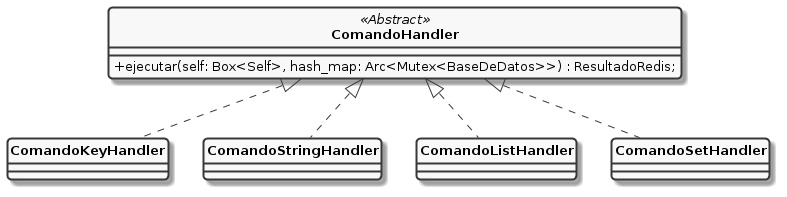

The diagram above was rendered by PlantUML. Its source (embedded in the PNG):
@startuml
hide circle
skinparam classAttributeIconSize 0
skinparam classNameBold true
skinparam monochrome true
skinparam roundCorner 8
skinparam defaultFontSize 13
skinparam classFontStyle Bold
skinparam defaultFontName Impact

class ComandoHandler ##[bold] {
    +ejecutar(self: Box<Self>, hash_map: Arc<Mutex<BaseDeDatos>>) : ResultadoRedis;
}

class ComandoKeyHandler ##[bold] {}
class ComandoStringHandler ##[bold] {}
class ComandoListHandler ##[bold] {}
class ComandoSetHandler ##[bold] {}

ComandoHandler <<Abstract>>
ComandoHandler <|.. ComandoKeyHandler
ComandoHandler <|.. ComandoListHandler
ComandoHandler <|.. ComandoStringHandler
ComandoHandler <|.. ComandoSetHandler
@enduml